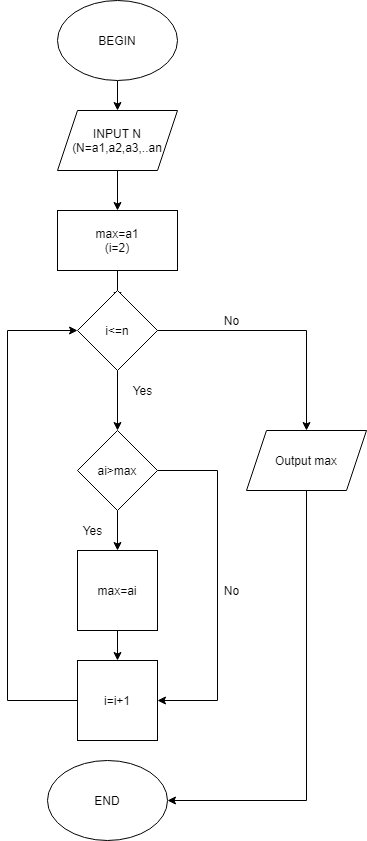

The diagram above was exported from draw.io. Its source (the exported page's mxGraphModel, read from the mxfile embedded in the PNG):
<mxGraphModel dx="1038" dy="523" grid="1" gridSize="10" guides="1" tooltips="1" connect="1" arrows="1" fold="1" page="1" pageScale="1" pageWidth="827" pageHeight="1169" math="0" shadow="0">
  <root>
    <mxCell id="_YjyOgYW6xeEKnCXjSxz-0" />
    <mxCell id="_YjyOgYW6xeEKnCXjSxz-1" parent="_YjyOgYW6xeEKnCXjSxz-0" />
    <mxCell id="_YjyOgYW6xeEKnCXjSxz-18" style="edgeStyle=orthogonalEdgeStyle;rounded=0;orthogonalLoop=1;jettySize=auto;html=1;exitX=0.5;exitY=1;exitDx=0;exitDy=0;entryX=0.5;entryY=0;entryDx=0;entryDy=0;" edge="1" parent="_YjyOgYW6xeEKnCXjSxz-1" source="_YjyOgYW6xeEKnCXjSxz-2" target="_YjyOgYW6xeEKnCXjSxz-3">
      <mxGeometry relative="1" as="geometry" />
    </mxCell>
    <mxCell id="_YjyOgYW6xeEKnCXjSxz-2" value="BEGIN" style="ellipse;whiteSpace=wrap;html=1;" vertex="1" parent="_YjyOgYW6xeEKnCXjSxz-1">
      <mxGeometry x="240" y="20" width="120" height="80" as="geometry" />
    </mxCell>
    <mxCell id="_YjyOgYW6xeEKnCXjSxz-19" style="edgeStyle=orthogonalEdgeStyle;rounded=0;orthogonalLoop=1;jettySize=auto;html=1;exitX=0.5;exitY=1;exitDx=0;exitDy=0;entryX=0.5;entryY=0;entryDx=0;entryDy=0;" edge="1" parent="_YjyOgYW6xeEKnCXjSxz-1" source="_YjyOgYW6xeEKnCXjSxz-3" target="_YjyOgYW6xeEKnCXjSxz-4">
      <mxGeometry relative="1" as="geometry" />
    </mxCell>
    <mxCell id="_YjyOgYW6xeEKnCXjSxz-3" value="INPUT N&lt;br&gt;(N=a1,a2,a3,..an" style="shape=parallelogram;perimeter=parallelogramPerimeter;whiteSpace=wrap;html=1;fixedSize=1;" vertex="1" parent="_YjyOgYW6xeEKnCXjSxz-1">
      <mxGeometry x="240" y="130" width="120" height="60" as="geometry" />
    </mxCell>
    <mxCell id="_YjyOgYW6xeEKnCXjSxz-13" style="edgeStyle=orthogonalEdgeStyle;rounded=0;orthogonalLoop=1;jettySize=auto;html=1;exitX=0.5;exitY=1;exitDx=0;exitDy=0;entryX=0.5;entryY=0;entryDx=0;entryDy=0;" edge="1" parent="_YjyOgYW6xeEKnCXjSxz-1" source="_YjyOgYW6xeEKnCXjSxz-4">
      <mxGeometry relative="1" as="geometry">
        <mxPoint x="300" y="320" as="targetPoint" />
      </mxGeometry>
    </mxCell>
    <mxCell id="_YjyOgYW6xeEKnCXjSxz-4" value="max=a1&lt;br&gt;(i=2)" style="rounded=0;whiteSpace=wrap;html=1;" vertex="1" parent="_YjyOgYW6xeEKnCXjSxz-1">
      <mxGeometry x="240" y="230" width="120" height="60" as="geometry" />
    </mxCell>
    <mxCell id="_YjyOgYW6xeEKnCXjSxz-9" value="END" style="ellipse;whiteSpace=wrap;html=1;" vertex="1" parent="_YjyOgYW6xeEKnCXjSxz-1">
      <mxGeometry x="230" y="780" width="120" height="80" as="geometry" />
    </mxCell>
    <mxCell id="_YjyOgYW6xeEKnCXjSxz-26" style="edgeStyle=orthogonalEdgeStyle;rounded=0;orthogonalLoop=1;jettySize=auto;html=1;exitX=1;exitY=0.5;exitDx=0;exitDy=0;" edge="1" parent="_YjyOgYW6xeEKnCXjSxz-1" source="_YjyOgYW6xeEKnCXjSxz-22" target="_YjyOgYW6xeEKnCXjSxz-25">
      <mxGeometry relative="1" as="geometry" />
    </mxCell>
    <mxCell id="_YjyOgYW6xeEKnCXjSxz-43" style="edgeStyle=orthogonalEdgeStyle;rounded=0;orthogonalLoop=1;jettySize=auto;html=1;entryX=0.5;entryY=0;entryDx=0;entryDy=0;" edge="1" parent="_YjyOgYW6xeEKnCXjSxz-1" source="_YjyOgYW6xeEKnCXjSxz-22" target="_YjyOgYW6xeEKnCXjSxz-30">
      <mxGeometry relative="1" as="geometry" />
    </mxCell>
    <mxCell id="_YjyOgYW6xeEKnCXjSxz-22" value="i&amp;lt;=n" style="rhombus;whiteSpace=wrap;html=1;" vertex="1" parent="_YjyOgYW6xeEKnCXjSxz-1">
      <mxGeometry x="260" y="310" width="80" height="80" as="geometry" />
    </mxCell>
    <mxCell id="_YjyOgYW6xeEKnCXjSxz-40" style="edgeStyle=orthogonalEdgeStyle;rounded=0;orthogonalLoop=1;jettySize=auto;html=1;exitX=0.5;exitY=1;exitDx=0;exitDy=0;entryX=1;entryY=0.5;entryDx=0;entryDy=0;" edge="1" parent="_YjyOgYW6xeEKnCXjSxz-1" source="_YjyOgYW6xeEKnCXjSxz-25" target="_YjyOgYW6xeEKnCXjSxz-9">
      <mxGeometry relative="1" as="geometry" />
    </mxCell>
    <mxCell id="_YjyOgYW6xeEKnCXjSxz-25" value="Output max" style="shape=parallelogram;perimeter=parallelogramPerimeter;whiteSpace=wrap;html=1;fixedSize=1;" vertex="1" parent="_YjyOgYW6xeEKnCXjSxz-1">
      <mxGeometry x="429" y="450" width="120" height="60" as="geometry" />
    </mxCell>
    <mxCell id="_YjyOgYW6xeEKnCXjSxz-35" style="edgeStyle=orthogonalEdgeStyle;rounded=0;orthogonalLoop=1;jettySize=auto;html=1;exitX=1;exitY=0.5;exitDx=0;exitDy=0;entryX=1;entryY=0.5;entryDx=0;entryDy=0;" edge="1" parent="_YjyOgYW6xeEKnCXjSxz-1" source="_YjyOgYW6xeEKnCXjSxz-30" target="_YjyOgYW6xeEKnCXjSxz-34">
      <mxGeometry relative="1" as="geometry">
        <Array as="points">
          <mxPoint x="400" y="490" />
          <mxPoint x="400" y="720" />
        </Array>
      </mxGeometry>
    </mxCell>
    <mxCell id="_YjyOgYW6xeEKnCXjSxz-38" style="edgeStyle=orthogonalEdgeStyle;rounded=0;orthogonalLoop=1;jettySize=auto;html=1;exitX=0.5;exitY=1;exitDx=0;exitDy=0;entryX=0.5;entryY=0;entryDx=0;entryDy=0;" edge="1" parent="_YjyOgYW6xeEKnCXjSxz-1" source="_YjyOgYW6xeEKnCXjSxz-30" target="_YjyOgYW6xeEKnCXjSxz-32">
      <mxGeometry relative="1" as="geometry" />
    </mxCell>
    <mxCell id="_YjyOgYW6xeEKnCXjSxz-30" value="ai&amp;gt;max" style="rhombus;whiteSpace=wrap;html=1;" vertex="1" parent="_YjyOgYW6xeEKnCXjSxz-1">
      <mxGeometry x="260" y="450" width="80" height="80" as="geometry" />
    </mxCell>
    <mxCell id="_YjyOgYW6xeEKnCXjSxz-33" style="edgeStyle=orthogonalEdgeStyle;rounded=0;orthogonalLoop=1;jettySize=auto;html=1;exitX=0.5;exitY=1;exitDx=0;exitDy=0;" edge="1" parent="_YjyOgYW6xeEKnCXjSxz-1" source="_YjyOgYW6xeEKnCXjSxz-32">
      <mxGeometry relative="1" as="geometry">
        <mxPoint x="300" y="680" as="targetPoint" />
      </mxGeometry>
    </mxCell>
    <mxCell id="_YjyOgYW6xeEKnCXjSxz-32" value="max=ai" style="whiteSpace=wrap;html=1;aspect=fixed;" vertex="1" parent="_YjyOgYW6xeEKnCXjSxz-1">
      <mxGeometry x="260" y="570" width="80" height="80" as="geometry" />
    </mxCell>
    <mxCell id="_YjyOgYW6xeEKnCXjSxz-36" style="edgeStyle=orthogonalEdgeStyle;rounded=0;orthogonalLoop=1;jettySize=auto;html=1;exitX=0;exitY=0.5;exitDx=0;exitDy=0;entryX=0;entryY=0.5;entryDx=0;entryDy=0;" edge="1" parent="_YjyOgYW6xeEKnCXjSxz-1" source="_YjyOgYW6xeEKnCXjSxz-34" target="_YjyOgYW6xeEKnCXjSxz-22">
      <mxGeometry relative="1" as="geometry">
        <Array as="points">
          <mxPoint x="190" y="720" />
          <mxPoint x="190" y="350" />
        </Array>
      </mxGeometry>
    </mxCell>
    <mxCell id="_YjyOgYW6xeEKnCXjSxz-34" value="i=i+1" style="whiteSpace=wrap;html=1;aspect=fixed;" vertex="1" parent="_YjyOgYW6xeEKnCXjSxz-1">
      <mxGeometry x="260" y="680" width="80" height="80" as="geometry" />
    </mxCell>
    <mxCell id="_YjyOgYW6xeEKnCXjSxz-39" value="No" style="text;html=1;resizable=0;autosize=1;align=center;verticalAlign=middle;points=[];fillColor=none;strokeColor=none;rounded=0;" vertex="1" parent="_YjyOgYW6xeEKnCXjSxz-1">
      <mxGeometry x="399" y="330" width="30" height="20" as="geometry" />
    </mxCell>
    <mxCell id="_YjyOgYW6xeEKnCXjSxz-44" value="Yes" style="text;html=1;resizable=0;autosize=1;align=center;verticalAlign=middle;points=[];fillColor=none;strokeColor=none;rounded=0;" vertex="1" parent="_YjyOgYW6xeEKnCXjSxz-1">
      <mxGeometry x="310" y="400" width="30" height="20" as="geometry" />
    </mxCell>
    <mxCell id="_YjyOgYW6xeEKnCXjSxz-45" value="No" style="text;html=1;resizable=0;autosize=1;align=center;verticalAlign=middle;points=[];fillColor=none;strokeColor=none;rounded=0;" vertex="1" parent="_YjyOgYW6xeEKnCXjSxz-1">
      <mxGeometry x="399" y="600" width="30" height="20" as="geometry" />
    </mxCell>
    <mxCell id="_YjyOgYW6xeEKnCXjSxz-46" value="Yes" style="text;html=1;resizable=0;autosize=1;align=center;verticalAlign=middle;points=[];fillColor=none;strokeColor=none;rounded=0;" vertex="1" parent="_YjyOgYW6xeEKnCXjSxz-1">
      <mxGeometry x="260" y="540" width="30" height="20" as="geometry" />
    </mxCell>
  </root>
</mxGraphModel>